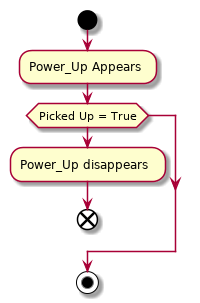

The diagram above was rendered by PlantUML. Its source (embedded in the PNG):
@startuml
start
:Power_Up Appears;
if (Picked Up = True)
  :Power_Up disappears;
  end
endif
stop
@enduml